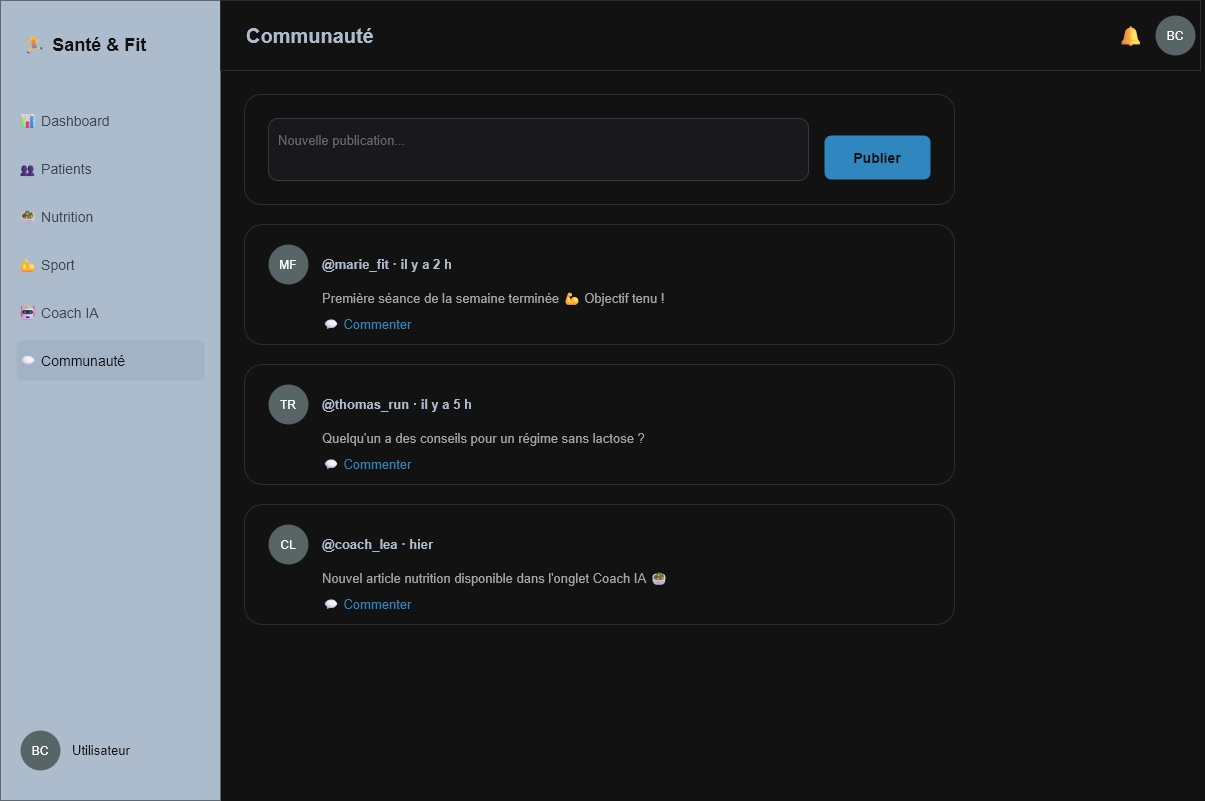

The diagram above was exported from draw.io. Its source (the exported page's mxGraphModel, read from the mxfile embedded in the PNG):
<mxGraphModel dx="1516" dy="833" grid="1" gridSize="10" guides="1" tooltips="1" connect="1" arrows="1" fold="1" page="1" pageScale="1" pageWidth="1200" pageHeight="800" math="0" shadow="0">
  <root>
    <mxCell id="0" />
    <mxCell id="1" parent="0" />
    <mxCell id="c_sidebar" parent="1" style="rounded=0;whiteSpace=wrap;html=1;fillColor=#2C3E50;strokeColor=none;" value="" vertex="1">
      <mxGeometry height="800" width="220" as="geometry" />
    </mxCell>
    <mxCell id="c_logo" parent="1" style="text;html=1;align=left;verticalAlign=middle;fontColor=#FFFFFF;fontSize=18;fontStyle=1;" value="🏃 Santé &amp; Fit" vertex="1">
      <mxGeometry height="40" width="180" x="20" y="24" as="geometry" />
    </mxCell>
    <mxCell id="c_nav1" parent="1" style="text;html=1;align=left;verticalAlign=middle;fontColor=#BDC3C7;fontSize=14;" value="📊 Dashboard" vertex="1">
      <mxGeometry height="40" width="188" x="16" y="100" as="geometry" />
    </mxCell>
    <mxCell id="c_nav2" parent="1" style="text;html=1;align=left;verticalAlign=middle;fontColor=#BDC3C7;fontSize=14;" value="👥 Patients" vertex="1">
      <mxGeometry height="40" width="188" x="16" y="148" as="geometry" />
    </mxCell>
    <mxCell id="c_nav3" parent="1" style="text;html=1;align=left;verticalAlign=middle;fontColor=#BDC3C7;fontSize=14;" value="🥗 Nutrition" vertex="1">
      <mxGeometry height="40" width="188" x="16" y="196" as="geometry" />
    </mxCell>
    <mxCell id="c_nav4" parent="1" style="text;html=1;align=left;verticalAlign=middle;fontColor=#BDC3C7;fontSize=14;" value="💪 Sport" vertex="1">
      <mxGeometry height="40" width="188" x="16" y="244" as="geometry" />
    </mxCell>
    <mxCell id="c_nav5" parent="1" style="text;html=1;align=left;verticalAlign=middle;fontColor=#BDC3C7;fontSize=14;" value="🤖 Coach IA" vertex="1">
      <mxGeometry height="40" width="188" x="16" y="292" as="geometry" />
    </mxCell>
    <mxCell id="c_nav6" parent="1" style="text;html=1;align=left;verticalAlign=middle;fillColor=#34495E;strokeColor=none;rounded=1;fontColor=#FFFFFF;fontSize=14;" value="💬 Communauté" vertex="1">
      <mxGeometry height="40" width="188" x="16" y="340" as="geometry" />
    </mxCell>
    <mxCell id="c_useravatar" parent="1" style="ellipse;whiteSpace=wrap;html=1;fillColor=#95A5A6;strokeColor=none;" value="" vertex="1">
      <mxGeometry height="40" width="40" x="20" y="730" as="geometry" />
    </mxCell>
    <mxCell id="c_username" parent="1" style="text;html=1;align=left;verticalAlign=middle;fontColor=#FFFFFF;fontSize=13;" value="Utilisateur" vertex="1">
      <mxGeometry height="40" width="130" x="70" y="730" as="geometry" />
    </mxCell>
    <mxCell id="c_header" parent="1" style="rounded=0;whiteSpace=wrap;html=1;fillColor=#FFFFFF;strokeColor=#E0E0E0;" value="" vertex="1">
      <mxGeometry height="70" width="980" x="220" as="geometry" />
    </mxCell>
    <mxCell id="c_pagetitle" parent="1" style="text;html=1;align=left;verticalAlign=middle;fontColor=#2C3E50;fontSize=20;fontStyle=1;" value="Communauté" vertex="1">
      <mxGeometry height="40" width="300" x="244" y="15" as="geometry" />
    </mxCell>
    <mxCell id="c_bell" parent="1" style="text;html=1;align=center;verticalAlign=middle;fontSize=20;" value="🔔" vertex="1">
      <mxGeometry height="40" width="40" x="1110" y="15" as="geometry" />
    </mxCell>
    <mxCell id="c_headeravatar" parent="1" style="ellipse;whiteSpace=wrap;html=1;fillColor=#95A5A6;strokeColor=none;" value="" vertex="1">
      <mxGeometry height="40" width="40" x="1155" y="15" as="geometry" />
    </mxCell>
    <mxCell id="c_form" parent="1" style="rounded=1;whiteSpace=wrap;html=1;fillColor=#FFFFFF;strokeColor=#E0E0E0;" value="" vertex="1">
      <mxGeometry height="110" width="710" x="244" y="94" as="geometry" />
    </mxCell>
    <mxCell id="c_input" parent="1" style="rounded=1;whiteSpace=wrap;html=1;fillColor=#F5F6FA;strokeColor=#D0D0D0;align=left;verticalAlign=top;spacing=10;fontColor=#999999;fontSize=13;" value="Nouvelle publication..." vertex="1">
      <mxGeometry height="62" width="540" x="268" y="118" as="geometry" />
    </mxCell>
    <mxCell id="c_publish" parent="1" style="rounded=1;whiteSpace=wrap;html=1;fillColor=#3498DB;strokeColor=none;fontColor=#FFFFFF;fontSize=14;fontStyle=1;" value="Publier" vertex="1">
      <mxGeometry height="44" width="106" x="824" y="135" as="geometry" />
    </mxCell>
    <mxCell id="c_post1" parent="1" style="rounded=1;whiteSpace=wrap;html=1;fillColor=#FFFFFF;strokeColor=#E0E0E0;" value="" vertex="1">
      <mxGeometry height="120" width="710" x="244" y="224" as="geometry" />
    </mxCell>
    <mxCell id="c_p1avatar" parent="1" style="ellipse;whiteSpace=wrap;html=1;fillColor=#95A5A6;strokeColor=none;" value="" vertex="1">
      <mxGeometry height="40" width="40" x="268" y="244" as="geometry" />
    </mxCell>
    <mxCell id="c_p1pseudo" parent="1" style="text;html=1;align=left;verticalAlign=middle;fontColor=#2C3E50;fontSize=13;fontStyle=1;" value="@marie_fit  ·  il y a 2 h" vertex="1">
      <mxGeometry height="40" width="300" x="320" y="244" as="geometry" />
    </mxCell>
    <mxCell id="c_p1text" parent="1" style="text;html=1;align=left;verticalAlign=top;fontColor=#555555;fontSize=13;" value="Première séance de la semaine terminée 💪 Objectif tenu !" vertex="1">
      <mxGeometry height="30" width="600" x="320" y="284" as="geometry" />
    </mxCell>
    <mxCell id="c_p1comment" parent="1" style="text;html=1;align=left;verticalAlign=middle;fontColor=#3498DB;fontSize=13;" value="💬 Commenter" vertex="1">
      <mxGeometry height="24" width="150" x="320" y="312" as="geometry" />
    </mxCell>
    <mxCell id="c_post2" parent="1" style="rounded=1;whiteSpace=wrap;html=1;fillColor=#FFFFFF;strokeColor=#E0E0E0;" value="" vertex="1">
      <mxGeometry height="120" width="710" x="244" y="364" as="geometry" />
    </mxCell>
    <mxCell id="c_p2avatar" parent="1" style="ellipse;whiteSpace=wrap;html=1;fillColor=#95A5A6;strokeColor=none;" value="" vertex="1">
      <mxGeometry height="40" width="40" x="268" y="384" as="geometry" />
    </mxCell>
    <mxCell id="c_p2pseudo" parent="1" style="text;html=1;align=left;verticalAlign=middle;fontColor=#2C3E50;fontSize=13;fontStyle=1;" value="@thomas_run  ·  il y a 5 h" vertex="1">
      <mxGeometry height="40" width="300" x="320" y="384" as="geometry" />
    </mxCell>
    <mxCell id="c_p2text" parent="1" style="text;html=1;align=left;verticalAlign=top;fontColor=#555555;fontSize=13;" value="Quelqu'un a des conseils pour un régime sans lactose ?" vertex="1">
      <mxGeometry height="30" width="600" x="320" y="424" as="geometry" />
    </mxCell>
    <mxCell id="c_p2comment" parent="1" style="text;html=1;align=left;verticalAlign=middle;fontColor=#3498DB;fontSize=13;" value="💬 Commenter" vertex="1">
      <mxGeometry height="24" width="150" x="320" y="452" as="geometry" />
    </mxCell>
    <mxCell id="c_post3" parent="1" style="rounded=1;whiteSpace=wrap;html=1;fillColor=#FFFFFF;strokeColor=#E0E0E0;" value="" vertex="1">
      <mxGeometry height="120" width="710" x="244" y="504" as="geometry" />
    </mxCell>
    <mxCell id="c_p3avatar" parent="1" style="ellipse;whiteSpace=wrap;html=1;fillColor=#95A5A6;strokeColor=none;" value="" vertex="1">
      <mxGeometry height="40" width="40" x="268" y="524" as="geometry" />
    </mxCell>
    <mxCell id="c_p3pseudo" parent="1" style="text;html=1;align=left;verticalAlign=middle;fontColor=#2C3E50;fontSize=13;fontStyle=1;" value="@coach_lea  ·  hier" vertex="1">
      <mxGeometry height="40" width="300" x="320" y="524" as="geometry" />
    </mxCell>
    <mxCell id="c_p3text" parent="1" style="text;html=1;align=left;verticalAlign=top;fontColor=#555555;fontSize=13;" value="Nouvel article nutrition disponible dans l'onglet Coach IA 🥗" vertex="1">
      <mxGeometry height="30" width="600" x="320" y="564" as="geometry" />
    </mxCell>
    <mxCell id="c_p3comment" parent="1" style="text;html=1;align=left;verticalAlign=middle;fontColor=#3498DB;fontSize=13;" value="💬 Commenter" vertex="1">
      <mxGeometry height="24" width="150" x="320" y="592" as="geometry" />
    </mxCell>
    <mxCell id="iVtXkkPJQzX_WVoJtus7-1" parent="1" style="text;html=1;whiteSpace=wrap;strokeColor=none;fillColor=none;align=center;verticalAlign=middle;rounded=0;" value="BC" vertex="1">
      <mxGeometry height="30" width="60" x="10" y="735" as="geometry" />
    </mxCell>
    <mxCell id="iVtXkkPJQzX_WVoJtus7-2" parent="1" style="text;html=1;whiteSpace=wrap;strokeColor=none;fillColor=none;align=center;verticalAlign=middle;rounded=0;" value="BC" vertex="1">
      <mxGeometry height="30" width="60" x="1145" y="20" as="geometry" />
    </mxCell>
    <mxCell id="Mn1Q_DN65_BOtbF6GxFB-1" parent="1" style="text;html=1;whiteSpace=wrap;strokeColor=none;fillColor=none;align=center;verticalAlign=middle;rounded=0;" value="CL" vertex="1">
      <mxGeometry height="30" width="60" x="258" y="529" as="geometry" />
    </mxCell>
    <mxCell id="Mn1Q_DN65_BOtbF6GxFB-2" parent="1" style="text;html=1;whiteSpace=wrap;strokeColor=none;fillColor=none;align=center;verticalAlign=middle;rounded=0;" value="TR" vertex="1">
      <mxGeometry height="30" width="60" x="258" y="389" as="geometry" />
    </mxCell>
    <mxCell id="Mn1Q_DN65_BOtbF6GxFB-3" parent="1" style="text;html=1;whiteSpace=wrap;strokeColor=none;fillColor=none;align=center;verticalAlign=middle;rounded=0;" value="MF" vertex="1">
      <mxGeometry height="30" width="60" x="258" y="249" as="geometry" />
    </mxCell>
  </root>
</mxGraphModel>